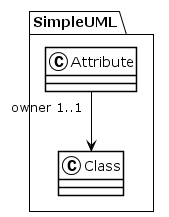

The diagram above was rendered by PlantUML. Its source (embedded in the PNG):
@startuml
!theme plain
package SimpleUML {
class Attribute {
}
Attribute "owner 1..1" --> Class
class Class {
}
}
@enduml